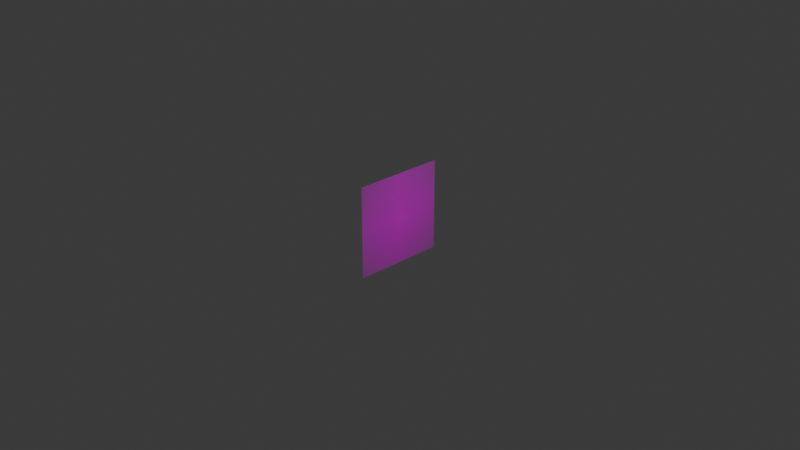 # Source: clock.blend  (saved by Blender 4.1.23; exported with 4.5.12 LTS)
import bpy
from mathutils import Matrix  # noqa: F401  (used for matrix-valued properties, if any)

bpy.ops.wm.read_factory_settings(use_empty=True)
scene = bpy.context.scene
scene.name = 'Scene'

# ---- collections
col_collection = bpy.data.collections.new('Collection'); scene.collection.children.link(col_collection)

# ---- images (referenced by path relative to the original .blend; pixels are not part of the script)
import os
ASSET_DIR = os.environ.get("B2B_ASSET_DIR", "")  # directory of the original .blend (textures are referenced by path, not embedded)
HERE = os.path.dirname(os.path.abspath(__file__))  # packed textures are extracted next to this script under _unpacked/

def load_image(name, relpath, width, height, colorspace="sRGB"):
    """Load a texture the original file referenced (path relative to the .blend, or extracted next to this script)."""
    p = next((c for c in (os.path.join(HERE, relpath), os.path.join(ASSET_DIR, relpath)) if relpath and os.path.exists(c)), "")
    if p:
        img = bpy.data.images.load(p, check_existing=True)
        img.name = name
    else:  # same state as the original file: an image datablock whose file is absent (Cycles renders it pink)
        img = bpy.data.images.new(name, width, height)
        img.source = "FILE"
        img.filepath = "//" + (relpath or name)
    img.colorspace_settings.name = colorspace
    return img
img_pendulum_clock_case__1__png = load_image('pendulum_clock_case (1).png', 'pendulum_clock_case (1).png', 1024, 1024, 'sRGB')
img_pendulum_clock_empty_png = load_image('pendulum_clock_empty.png', 'pendulum_clock_empty.png', 1024, 1024, 'sRGB')
img_pendulum_clock_hour_hand_png = load_image('pendulum_clock_hour_hand.png', 'pendulum_clock_hour_hand.png', 1024, 1024, 'sRGB')
img_pendulum_clock_minute_hand_png = load_image('pendulum_clock_minute_hand.png', 'pendulum_clock_minute_hand.png', 1024, 1024, 'sRGB')

# ---- materials (node trees are filled in below, after node groups)
mat_pendulum_clock_case__1 = bpy.data.materials.new('pendulum_clock_case (1)')
mat_pendulum_clock_case__1.surface_render_method = 'BLENDED'
mat_pendulum_clock_case__1.blend_method = 'BLEND'
mat_pendulum_clock_empty = bpy.data.materials.new('pendulum_clock_empty')
mat_pendulum_clock_empty.surface_render_method = 'BLENDED'
mat_pendulum_clock_empty.blend_method = 'BLEND'
mat_pendulum_clock_hour_hand = bpy.data.materials.new('pendulum_clock_hour_hand')
mat_pendulum_clock_hour_hand.surface_render_method = 'BLENDED'
mat_pendulum_clock_hour_hand.blend_method = 'BLEND'
mat_pendulum_clock_minute_hand = bpy.data.materials.new('pendulum_clock_minute_hand')
mat_pendulum_clock_minute_hand.surface_render_method = 'BLENDED'
mat_pendulum_clock_minute_hand.blend_method = 'BLEND'

# ---- material node trees
mat_pendulum_clock_case__1.use_nodes = True; mat_pendulum_clock_case__1.node_tree.nodes.clear()
_N = mat_pendulum_clock_case__1.node_tree.nodes; _L = mat_pendulum_clock_case__1.node_tree.links
n0 = _N.new('ShaderNodeOutputMaterial'); n0.name = 'Material Output'; n0.location = (300, 300)
n1 = _N.new('ShaderNodeTexImage'); n1.name = 'Image Texture'; n1.location = (-200, 300)
n1.image = img_pendulum_clock_case__1__png
n1.extension = 'CLIP'
n2 = _N.new('ShaderNodeBsdfPrincipled'); n2.name = 'Principled BSDF'; n2.location = (0, 300)
_L.new(n1.outputs[0], n2.inputs[0])
_L.new(n1.outputs[1], n2.inputs[4])
_L.new(n2.outputs[0], n0.inputs[0])
n0.is_active_output = True
mat_pendulum_clock_empty.use_nodes = True; mat_pendulum_clock_empty.node_tree.nodes.clear()
_N = mat_pendulum_clock_empty.node_tree.nodes; _L = mat_pendulum_clock_empty.node_tree.links
n0 = _N.new('ShaderNodeOutputMaterial'); n0.name = 'Material Output'; n0.location = (300, 300)
n1 = _N.new('ShaderNodeTexImage'); n1.name = 'Image Texture'; n1.location = (-200, 300)
n1.image = img_pendulum_clock_empty_png
n1.extension = 'CLIP'
n2 = _N.new('ShaderNodeBsdfPrincipled'); n2.name = 'Principled BSDF'; n2.location = (0, 300)
_L.new(n1.outputs[0], n2.inputs[0])
_L.new(n1.outputs[1], n2.inputs[4])
_L.new(n2.outputs[0], n0.inputs[0])
n0.is_active_output = True
mat_pendulum_clock_hour_hand.use_nodes = True; mat_pendulum_clock_hour_hand.node_tree.nodes.clear()
_N = mat_pendulum_clock_hour_hand.node_tree.nodes; _L = mat_pendulum_clock_hour_hand.node_tree.links
n0 = _N.new('ShaderNodeOutputMaterial'); n0.name = 'Material Output'; n0.location = (300, 300)
n1 = _N.new('ShaderNodeTexImage'); n1.name = 'Image Texture'; n1.location = (-200, 300)
n1.image = img_pendulum_clock_hour_hand_png
n1.extension = 'CLIP'
n2 = _N.new('ShaderNodeBsdfPrincipled'); n2.name = 'Principled BSDF'; n2.location = (0, 300)
_L.new(n1.outputs[0], n2.inputs[0])
_L.new(n1.outputs[1], n2.inputs[4])
_L.new(n2.outputs[0], n0.inputs[0])
n0.is_active_output = True
mat_pendulum_clock_minute_hand.use_nodes = True; mat_pendulum_clock_minute_hand.node_tree.nodes.clear()
_N = mat_pendulum_clock_minute_hand.node_tree.nodes; _L = mat_pendulum_clock_minute_hand.node_tree.links
n0 = _N.new('ShaderNodeOutputMaterial'); n0.name = 'Material Output'; n0.location = (300, 300)
n1 = _N.new('ShaderNodeTexImage'); n1.name = 'Image Texture'; n1.location = (-200, 300)
n1.image = img_pendulum_clock_minute_hand_png
n1.extension = 'CLIP'
n2 = _N.new('ShaderNodeBsdfPrincipled'); n2.name = 'Principled BSDF'; n2.location = (0, 300)
_L.new(n1.outputs[0], n2.inputs[0])
_L.new(n1.outputs[1], n2.inputs[4])
_L.new(n2.outputs[0], n0.inputs[0])
n0.is_active_output = True

# ---- world
world_world = bpy.data.worlds.new('World'); scene.world = world_world
world_world.use_nodes = True; world_world.node_tree.nodes.clear()
_N = world_world.node_tree.nodes; _L = world_world.node_tree.links
n0 = _N.new('ShaderNodeOutputWorld'); n0.name = 'World Output'; n0.location = (300, 300)
n1 = _N.new('ShaderNodeBackground'); n1.name = 'Background'; n1.location = (10, 300)
n1.inputs[0].default_value = (0.05088, 0.05088, 0.05088, 1.0)
_L.new(n1.outputs[0], n0.inputs[0])
n0.is_active_output = True
world_world.color = (0.05088, 0.05088, 0.05088)
world_world.use_sun_shadow = False
world_world.sun_shadow_jitter_overblur = 0.0

# ---- cameras
cam_camera = bpy.data.cameras.new('Camera')
cam_camera.clip_end = 100.0
cam_camera.ortho_scale = 7.314

# ---- lights
light_light = bpy.data.lights.new('Light', 'POINT')
light_light.transmission_factor = 0.0
light_light.energy = 1000.0
light_light.shadow_soft_size = 0.1
light_light.shadow_maximum_resolution = 0.006
light_light.use_absolute_resolution = True

# ---- meshes
me_pendulum_clock_case__1 = bpy.data.meshes.new('pendulum_clock_case (1)')
me_pendulum_clock_case__1.from_pydata([(-0.5, -0.5, 0.0), (0.5, -0.5, 0.0), (-0.5, 0.5, 0.0), (0.5, 0.5, 0.0)], [], [(0, 1, 3, 2)])
_uv = me_pendulum_clock_case__1.uv_layers.new(name='UVMap')
_uv.uv.foreach_set('vector', [0.0, 0.0, 1.0, 0.0, 1.0, 1.0, 0.0, 1.0])
me_pendulum_clock_case__1.materials.append(mat_pendulum_clock_case__1)
me_pendulum_clock_case__1.update()
me_pendulum_clock_empty = bpy.data.meshes.new('pendulum_clock_empty')
me_pendulum_clock_empty.from_pydata([(-0.5, -0.5, 0.0), (0.5, -0.5, 0.0), (-0.5, 0.5, 0.0), (0.5, 0.5, 0.0)], [], [(0, 1, 3, 2)])
_uv = me_pendulum_clock_empty.uv_layers.new(name='UVMap')
_uv.uv.foreach_set('vector', [0.0, 0.0, 1.0, 0.0, 1.0, 1.0, 0.0, 1.0])
me_pendulum_clock_empty.materials.append(mat_pendulum_clock_empty)
me_pendulum_clock_empty.update()
me_pendulum_clock_hour_hand = bpy.data.meshes.new('pendulum_clock_hour_hand')
me_pendulum_clock_hour_hand.from_pydata([(-0.1646, -0.4665, -2.05e-06), (0.8354, -0.4665, -2.05e-06), (-0.1646, 0.5335, -2.05e-06), (0.8354, 0.5335, -2.05e-06)], [], [(0, 1, 3, 2)])
_uv = me_pendulum_clock_hour_hand.uv_layers.new(name='UVMap')
_uv.uv.foreach_set('vector', [0.0, 0.0, 1.0, 0.0, 1.0, 1.0, 0.0, 1.0])
me_pendulum_clock_hour_hand.materials.append(mat_pendulum_clock_hour_hand)
me_pendulum_clock_hour_hand.update()
me_pendulum_clock_minute_hand = bpy.data.meshes.new('pendulum_clock_minute_hand')
me_pendulum_clock_minute_hand.from_pydata([(-0.5382, -0.08557, -2.991e-06), (0.4618, -0.08557, -2.991e-06), (-0.5382, 0.9144, -2.991e-06), (0.4618, 0.9144, -2.991e-06)], [], [(0, 1, 3, 2)])
_uv = me_pendulum_clock_minute_hand.uv_layers.new(name='UVMap')
_uv.uv.foreach_set('vector', [0.0, 0.0, 1.0, 0.0, 1.0, 1.0, 0.0, 1.0])
me_pendulum_clock_minute_hand.materials.append(mat_pendulum_clock_minute_hand)
me_pendulum_clock_minute_hand.update()

# ---- objects
ob_light = bpy.data.objects.new('Light', light_light)
ob_camera = bpy.data.objects.new('Camera', cam_camera)
ob_pendulum_clock_case__1 = bpy.data.objects.new('pendulum_clock_case (1)', me_pendulum_clock_case__1)
ob_pendulum_clock_empty = bpy.data.objects.new('pendulum_clock_empty', me_pendulum_clock_empty)
ob_pendulum_clock_hour_hand = bpy.data.objects.new('pendulum_clock_hour_hand', me_pendulum_clock_hour_hand)
ob_pendulum_clock_minute_hand = bpy.data.objects.new('pendulum_clock_minute_hand', me_pendulum_clock_minute_hand)

# ---- transforms, parenting, visibility, modifiers, constraints
ob_light.location = (4.076, 1.005, 5.904)
ob_light.rotation_euler = (0.6503, 0.05522, 1.866)
ob_light.lock_rotations_4d = False
ob_light.empty_display_type = 'ARROWS'
ob_light.color = (0.0, 0.0, 0.0, 0.0)
ob_light.lineart.crease_threshold = 0.0
ob_camera.location = (7.359, -6.926, 4.958)
ob_camera.rotation_euler = (1.109, 0.0, 0.8149)
ob_camera.lock_rotations_4d = False
ob_camera.empty_display_type = 'ARROWS'
ob_camera.color = (0.0, 0.0, 0.0, 0.0)
ob_camera.display_type = 'WIRE'
ob_camera.lineart.crease_threshold = 0.0
ob_pendulum_clock_case__1.location = (-0.001, 0.0, 0.0)
ob_pendulum_clock_case__1.rotation_euler = (1.571, 0.0, -1.571)
ob_pendulum_clock_empty.location = (-4.808e-08, 0.0, 0.0)
ob_pendulum_clock_empty.rotation_euler = (1.571, 0.0, 1.571)
ob_pendulum_clock_hour_hand.location = (7.105e-15, 0.0, 0.224)
ob_pendulum_clock_hour_hand.rotation_euler = (4.336, 1.275, -8.096)
ob_pendulum_clock_hour_hand.scale = (0.04661, 0.04661, 0.04661)
ob_pendulum_clock_minute_hand.location = (-1.421e-14, -1.164e-10, 0.224)
ob_pendulum_clock_minute_hand.rotation_euler = (-1.272, 1.779, 5.117)
ob_pendulum_clock_minute_hand.scale = (0.04856, 0.04856, 0.04856)

# ---- collection membership
col_collection.objects.link(ob_light)
col_collection.objects.link(ob_camera)
col_collection.objects.link(ob_pendulum_clock_case__1)
col_collection.objects.link(ob_pendulum_clock_empty)
col_collection.objects.link(ob_pendulum_clock_hour_hand)
col_collection.objects.link(ob_pendulum_clock_minute_hand)

# ---- scene / render settings (as saved in the file)
scene.camera = ob_camera
scene.frame_start = 1; scene.frame_end = 250; scene.frame_set(1)
scene.render.engine = 'BLENDER_EEVEE_NEXT'
scene.cycles.sampling_pattern = 'TABULATED_SOBOL'
scene.eevee.ray_tracing_options.trace_max_roughness = 0.0
bpy.context.view_layer.update()
